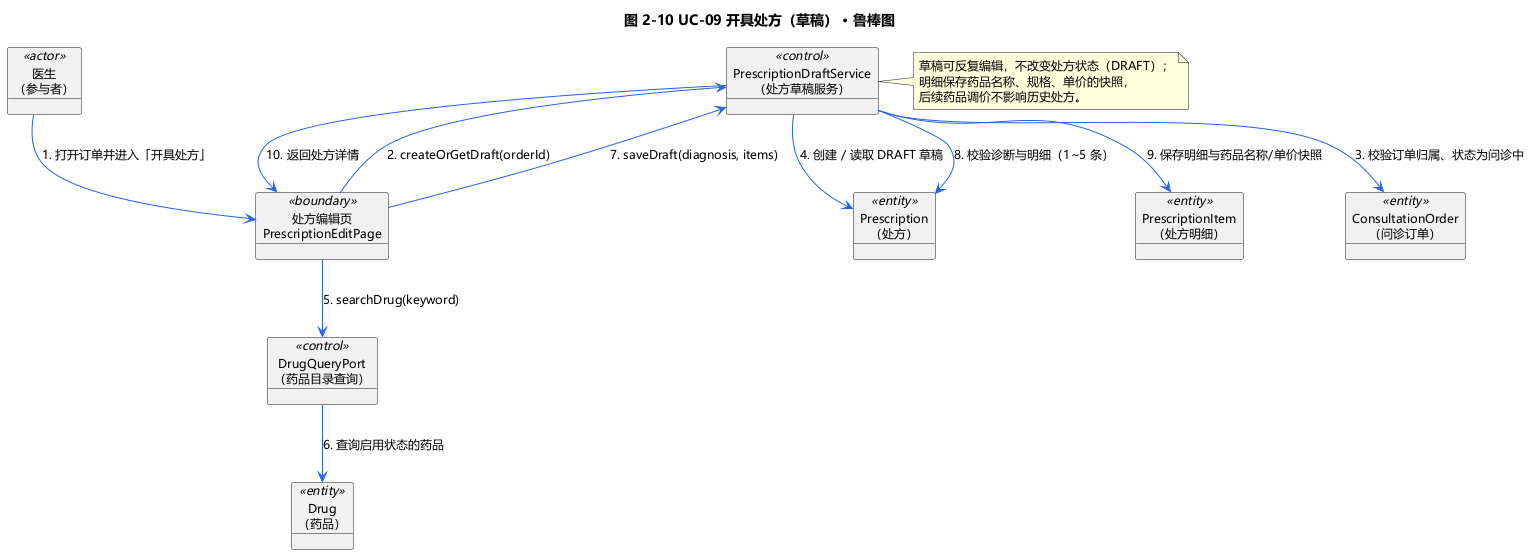

The diagram above was rendered by PlantUML. Its source (embedded in the PNG):
@startuml robustness-uc09
title 图 2-10 UC-09 开具处方（草稿） · 鲁棒图

skinparam {
  DefaultFontName Microsoft YaHei
  DefaultFontSize 12
  shadowing false
  ArrowColor #2563EB
  BorderColor #94A3B8
}

object "医生\n（参与者）" as ACT <<actor>>
object "处方编辑页\nPrescriptionEditPage" as B_PRE <<boundary>>
object "PrescriptionDraftService\n（处方草稿服务）" as C_DRAFT <<control>>
object "DrugQueryPort\n（药品目录查询）" as C_DRUG <<control>>
object "Prescription\n（处方）" as E_PRE <<entity>>
object "PrescriptionItem\n（处方明细）" as E_ITEM <<entity>>
object "Drug\n（药品）" as E_DRUG <<entity>>
object "ConsultationOrder\n（问诊订单）" as E_ORDER <<entity>>

ACT --> B_PRE : 1. 打开订单并进入「开具处方」
B_PRE --> C_DRAFT : 2. createOrGetDraft(orderId)
C_DRAFT --> E_ORDER : 3. 校验订单归属、状态为问诊中
C_DRAFT --> E_PRE : 4. 创建 / 读取 DRAFT 草稿
B_PRE --> C_DRUG : 5. searchDrug(keyword)
C_DRUG --> E_DRUG : 6. 查询启用状态的药品
B_PRE --> C_DRAFT : 7. saveDraft(diagnosis, items)
C_DRAFT --> E_PRE : 8. 校验诊断与明细（1~5 条）
C_DRAFT --> E_ITEM : 9. 保存明细与药品名称/单价快照
C_DRAFT --> B_PRE : 10. 返回处方详情

note right of C_DRAFT
  草稿可反复编辑，不改变处方状态（DRAFT）；
  明细保存药品名称、规格、单价的快照，
  后续药品调价不影响历史处方。
end note
@enduml